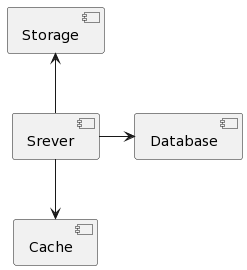

The diagram above was rendered by PlantUML. Its source (embedded in the PNG):
@startuml
component [Srever] as Server
component [Cache] as Cache
component [Storage] as Storage
component [Database] as Database

Server -down-> Cache
Server -up-> Storage
Server -> Database
@enduml